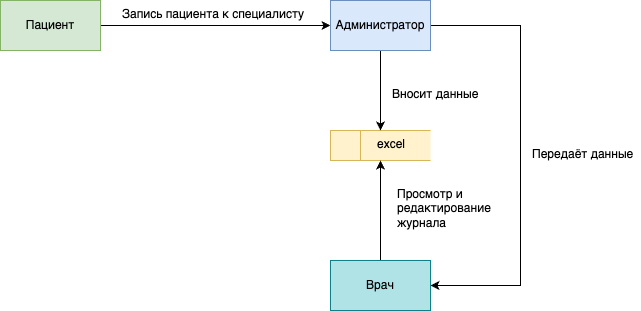

The diagram above was exported from draw.io. Its source (the exported page's mxGraphModel, read from the mxfile embedded in the PNG):
<mxGraphModel dx="2348" dy="984" grid="1" gridSize="10" guides="1" tooltips="1" connect="1" arrows="1" fold="1" page="1" pageScale="1" pageWidth="827" pageHeight="1169" math="0" shadow="0">
  <root>
    <mxCell id="0" />
    <mxCell id="1" parent="0" />
    <mxCell id="2hooPRrmyXM44TrxAEfL-1" value="" style="html=1;dashed=0;whiteSpace=wrap;shape=mxgraph.dfd.dataStoreID;align=left;spacingLeft=3;points=[[0,0],[0.5,0],[1,0],[0,0.5],[1,0.5],[0,1],[0.5,1],[1,1]];fillColor=#fff2cc;strokeColor=#d6b656;" vertex="1" parent="1">
      <mxGeometry x="250" y="650" width="100" height="30" as="geometry" />
    </mxCell>
    <mxCell id="2hooPRrmyXM44TrxAEfL-2" style="edgeStyle=orthogonalEdgeStyle;rounded=0;orthogonalLoop=1;jettySize=auto;html=1;" edge="1" parent="1" source="2hooPRrmyXM44TrxAEfL-3" target="2hooPRrmyXM44TrxAEfL-8">
      <mxGeometry relative="1" as="geometry">
        <mxPoint x="230" y="550" as="targetPoint" />
      </mxGeometry>
    </mxCell>
    <mxCell id="2hooPRrmyXM44TrxAEfL-3" value="Пациент" style="html=1;dashed=0;whiteSpace=wrap;fillColor=#d5e8d4;strokeColor=#82b366;" vertex="1" parent="1">
      <mxGeometry x="-80" y="520" width="100" height="50" as="geometry" />
    </mxCell>
    <mxCell id="2hooPRrmyXM44TrxAEfL-4" value="Запись пациента к специалисту" style="text;whiteSpace=wrap;" vertex="1" parent="1">
      <mxGeometry x="40" y="520" width="190" height="30" as="geometry" />
    </mxCell>
    <mxCell id="2hooPRrmyXM44TrxAEfL-5" value="excel" style="text;whiteSpace=wrap;" vertex="1" parent="1">
      <mxGeometry x="295" y="650" width="30" height="30" as="geometry" />
    </mxCell>
    <mxCell id="2hooPRrmyXM44TrxAEfL-6" style="edgeStyle=orthogonalEdgeStyle;rounded=0;orthogonalLoop=1;jettySize=auto;html=1;entryX=0.5;entryY=0;entryDx=0;entryDy=0;" edge="1" parent="1" source="2hooPRrmyXM44TrxAEfL-8" target="2hooPRrmyXM44TrxAEfL-1">
      <mxGeometry relative="1" as="geometry" />
    </mxCell>
    <mxCell id="2hooPRrmyXM44TrxAEfL-7" style="edgeStyle=orthogonalEdgeStyle;rounded=0;orthogonalLoop=1;jettySize=auto;html=1;entryX=1;entryY=0.5;entryDx=0;entryDy=0;exitX=1;exitY=0.5;exitDx=0;exitDy=0;" edge="1" parent="1" source="2hooPRrmyXM44TrxAEfL-8" target="2hooPRrmyXM44TrxAEfL-11">
      <mxGeometry relative="1" as="geometry">
        <Array as="points">
          <mxPoint x="440" y="545" />
          <mxPoint x="440" y="805" />
        </Array>
      </mxGeometry>
    </mxCell>
    <mxCell id="2hooPRrmyXM44TrxAEfL-8" value="Администратор" style="html=1;dashed=0;whiteSpace=wrap;fillColor=#dae8fc;strokeColor=#6c8ebf;" vertex="1" parent="1">
      <mxGeometry x="250" y="520" width="100" height="50" as="geometry" />
    </mxCell>
    <mxCell id="2hooPRrmyXM44TrxAEfL-9" value="Вносит данные" style="text;whiteSpace=wrap;" vertex="1" parent="1">
      <mxGeometry x="310" y="600" width="100" height="30" as="geometry" />
    </mxCell>
    <mxCell id="2hooPRrmyXM44TrxAEfL-10" style="edgeStyle=orthogonalEdgeStyle;rounded=0;orthogonalLoop=1;jettySize=auto;html=1;entryX=0.5;entryY=1;entryDx=0;entryDy=0;" edge="1" parent="1" source="2hooPRrmyXM44TrxAEfL-11" target="2hooPRrmyXM44TrxAEfL-1">
      <mxGeometry relative="1" as="geometry" />
    </mxCell>
    <mxCell id="2hooPRrmyXM44TrxAEfL-11" value="Врач" style="html=1;dashed=0;whiteSpace=wrap;fillColor=#b0e3e6;strokeColor=#0e8088;" vertex="1" parent="1">
      <mxGeometry x="250" y="780" width="100" height="50" as="geometry" />
    </mxCell>
    <mxCell id="2hooPRrmyXM44TrxAEfL-12" value="Передаёт данные" style="text;whiteSpace=wrap;" vertex="1" parent="1">
      <mxGeometry x="450" y="660" width="110" height="30" as="geometry" />
    </mxCell>
    <mxCell id="2hooPRrmyXM44TrxAEfL-28" value="Просмотр и редактирование журнала" style="text;whiteSpace=wrap;" vertex="1" parent="1">
      <mxGeometry x="315" y="700" width="130" height="30" as="geometry" />
    </mxCell>
  </root>
</mxGraphModel>